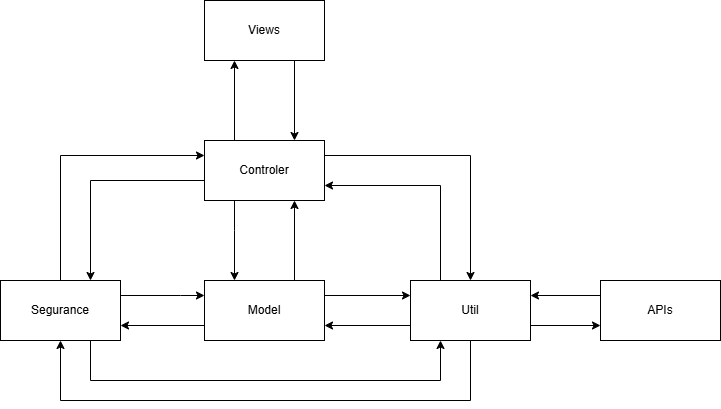

The diagram above was exported from draw.io. Its source (the exported page's mxGraphModel, read from the mxfile embedded in the PNG):
<mxGraphModel dx="872" dy="453" grid="1" gridSize="10" guides="1" tooltips="1" connect="1" arrows="1" fold="1" page="1" pageScale="1" pageWidth="827" pageHeight="1169" math="0" shadow="0">
  <root>
    <mxCell id="0" />
    <mxCell id="1" parent="0" />
    <mxCell id="G10tKFCE0oXmtuRbm9Yi-45" style="edgeStyle=orthogonalEdgeStyle;rounded=0;orthogonalLoop=1;jettySize=auto;html=1;exitX=0.75;exitY=1;exitDx=0;exitDy=0;entryX=0.75;entryY=0;entryDx=0;entryDy=0;" edge="1" parent="1" source="G10tKFCE0oXmtuRbm9Yi-23" target="G10tKFCE0oXmtuRbm9Yi-24">
      <mxGeometry relative="1" as="geometry" />
    </mxCell>
    <mxCell id="G10tKFCE0oXmtuRbm9Yi-23" value="Views" style="rounded=0;whiteSpace=wrap;html=1;" vertex="1" parent="1">
      <mxGeometry x="354" y="10" width="120" height="60" as="geometry" />
    </mxCell>
    <mxCell id="G10tKFCE0oXmtuRbm9Yi-31" style="edgeStyle=orthogonalEdgeStyle;rounded=0;orthogonalLoop=1;jettySize=auto;html=1;exitX=0.25;exitY=1;exitDx=0;exitDy=0;entryX=0.25;entryY=0;entryDx=0;entryDy=0;" edge="1" parent="1" source="G10tKFCE0oXmtuRbm9Yi-24" target="G10tKFCE0oXmtuRbm9Yi-25">
      <mxGeometry relative="1" as="geometry">
        <Array as="points">
          <mxPoint x="384" y="240" />
          <mxPoint x="384" y="240" />
        </Array>
      </mxGeometry>
    </mxCell>
    <mxCell id="G10tKFCE0oXmtuRbm9Yi-33" style="edgeStyle=orthogonalEdgeStyle;rounded=0;orthogonalLoop=1;jettySize=auto;html=1;exitX=1;exitY=0.25;exitDx=0;exitDy=0;entryX=0.5;entryY=0;entryDx=0;entryDy=0;" edge="1" parent="1" source="G10tKFCE0oXmtuRbm9Yi-24" target="G10tKFCE0oXmtuRbm9Yi-26">
      <mxGeometry relative="1" as="geometry" />
    </mxCell>
    <mxCell id="G10tKFCE0oXmtuRbm9Yi-37" style="edgeStyle=orthogonalEdgeStyle;rounded=0;orthogonalLoop=1;jettySize=auto;html=1;exitX=0;exitY=0.75;exitDx=0;exitDy=0;entryX=0.75;entryY=0;entryDx=0;entryDy=0;" edge="1" parent="1" source="G10tKFCE0oXmtuRbm9Yi-24" target="G10tKFCE0oXmtuRbm9Yi-36">
      <mxGeometry relative="1" as="geometry">
        <Array as="points">
          <mxPoint x="354" y="190" />
          <mxPoint x="240" y="190" />
        </Array>
      </mxGeometry>
    </mxCell>
    <mxCell id="G10tKFCE0oXmtuRbm9Yi-46" style="edgeStyle=orthogonalEdgeStyle;rounded=0;orthogonalLoop=1;jettySize=auto;html=1;exitX=0.25;exitY=0;exitDx=0;exitDy=0;entryX=0.25;entryY=1;entryDx=0;entryDy=0;" edge="1" parent="1" source="G10tKFCE0oXmtuRbm9Yi-24" target="G10tKFCE0oXmtuRbm9Yi-23">
      <mxGeometry relative="1" as="geometry" />
    </mxCell>
    <mxCell id="G10tKFCE0oXmtuRbm9Yi-24" value="Controler" style="rounded=0;whiteSpace=wrap;html=1;" vertex="1" parent="1">
      <mxGeometry x="354" y="150" width="120" height="60" as="geometry" />
    </mxCell>
    <mxCell id="G10tKFCE0oXmtuRbm9Yi-30" style="edgeStyle=orthogonalEdgeStyle;rounded=0;orthogonalLoop=1;jettySize=auto;html=1;exitX=0.75;exitY=0;exitDx=0;exitDy=0;entryX=0.75;entryY=1;entryDx=0;entryDy=0;" edge="1" parent="1" source="G10tKFCE0oXmtuRbm9Yi-25" target="G10tKFCE0oXmtuRbm9Yi-24">
      <mxGeometry relative="1" as="geometry" />
    </mxCell>
    <mxCell id="G10tKFCE0oXmtuRbm9Yi-41" style="edgeStyle=orthogonalEdgeStyle;rounded=0;orthogonalLoop=1;jettySize=auto;html=1;exitX=1;exitY=0.25;exitDx=0;exitDy=0;entryX=0;entryY=0.25;entryDx=0;entryDy=0;" edge="1" parent="1" source="G10tKFCE0oXmtuRbm9Yi-25" target="G10tKFCE0oXmtuRbm9Yi-26">
      <mxGeometry relative="1" as="geometry" />
    </mxCell>
    <mxCell id="G10tKFCE0oXmtuRbm9Yi-25" value="Model" style="rounded=0;whiteSpace=wrap;html=1;" vertex="1" parent="1">
      <mxGeometry x="354" y="290" width="120" height="60" as="geometry" />
    </mxCell>
    <mxCell id="G10tKFCE0oXmtuRbm9Yi-32" style="edgeStyle=orthogonalEdgeStyle;rounded=0;orthogonalLoop=1;jettySize=auto;html=1;exitX=0.25;exitY=0;exitDx=0;exitDy=0;entryX=1;entryY=0.75;entryDx=0;entryDy=0;" edge="1" parent="1" source="G10tKFCE0oXmtuRbm9Yi-26" target="G10tKFCE0oXmtuRbm9Yi-24">
      <mxGeometry relative="1" as="geometry" />
    </mxCell>
    <mxCell id="G10tKFCE0oXmtuRbm9Yi-35" style="edgeStyle=orthogonalEdgeStyle;rounded=0;orthogonalLoop=1;jettySize=auto;html=1;exitX=1;exitY=0.75;exitDx=0;exitDy=0;entryX=0;entryY=0.75;entryDx=0;entryDy=0;" edge="1" parent="1" source="G10tKFCE0oXmtuRbm9Yi-26" target="G10tKFCE0oXmtuRbm9Yi-27">
      <mxGeometry relative="1" as="geometry" />
    </mxCell>
    <mxCell id="G10tKFCE0oXmtuRbm9Yi-44" style="edgeStyle=orthogonalEdgeStyle;rounded=0;orthogonalLoop=1;jettySize=auto;html=1;exitX=0.5;exitY=1;exitDx=0;exitDy=0;entryX=0.5;entryY=1;entryDx=0;entryDy=0;" edge="1" parent="1" source="G10tKFCE0oXmtuRbm9Yi-26" target="G10tKFCE0oXmtuRbm9Yi-36">
      <mxGeometry relative="1" as="geometry">
        <Array as="points">
          <mxPoint x="620" y="410" />
          <mxPoint x="210" y="410" />
        </Array>
      </mxGeometry>
    </mxCell>
    <mxCell id="G10tKFCE0oXmtuRbm9Yi-26" value="Util" style="rounded=0;whiteSpace=wrap;html=1;" vertex="1" parent="1">
      <mxGeometry x="560" y="290" width="120" height="60" as="geometry" />
    </mxCell>
    <mxCell id="G10tKFCE0oXmtuRbm9Yi-34" style="edgeStyle=orthogonalEdgeStyle;rounded=0;orthogonalLoop=1;jettySize=auto;html=1;exitX=0;exitY=0.25;exitDx=0;exitDy=0;entryX=1;entryY=0.25;entryDx=0;entryDy=0;" edge="1" parent="1" source="G10tKFCE0oXmtuRbm9Yi-27" target="G10tKFCE0oXmtuRbm9Yi-26">
      <mxGeometry relative="1" as="geometry" />
    </mxCell>
    <mxCell id="G10tKFCE0oXmtuRbm9Yi-27" value="APIs" style="rounded=0;whiteSpace=wrap;html=1;" vertex="1" parent="1">
      <mxGeometry x="750" y="290" width="120" height="60" as="geometry" />
    </mxCell>
    <mxCell id="G10tKFCE0oXmtuRbm9Yi-38" style="edgeStyle=orthogonalEdgeStyle;rounded=0;orthogonalLoop=1;jettySize=auto;html=1;exitX=0.5;exitY=0;exitDx=0;exitDy=0;entryX=0;entryY=0.25;entryDx=0;entryDy=0;" edge="1" parent="1" source="G10tKFCE0oXmtuRbm9Yi-36" target="G10tKFCE0oXmtuRbm9Yi-24">
      <mxGeometry relative="1" as="geometry">
        <Array as="points">
          <mxPoint x="210" y="165" />
        </Array>
      </mxGeometry>
    </mxCell>
    <mxCell id="G10tKFCE0oXmtuRbm9Yi-39" style="edgeStyle=orthogonalEdgeStyle;rounded=0;orthogonalLoop=1;jettySize=auto;html=1;exitX=1;exitY=0.25;exitDx=0;exitDy=0;entryX=0;entryY=0.25;entryDx=0;entryDy=0;" edge="1" parent="1" source="G10tKFCE0oXmtuRbm9Yi-36" target="G10tKFCE0oXmtuRbm9Yi-25">
      <mxGeometry relative="1" as="geometry">
        <mxPoint x="320" y="290" as="targetPoint" />
        <Array as="points">
          <mxPoint x="330" y="305" />
          <mxPoint x="330" y="305" />
        </Array>
      </mxGeometry>
    </mxCell>
    <mxCell id="G10tKFCE0oXmtuRbm9Yi-43" style="edgeStyle=orthogonalEdgeStyle;rounded=0;orthogonalLoop=1;jettySize=auto;html=1;exitX=0.75;exitY=1;exitDx=0;exitDy=0;entryX=0.25;entryY=1;entryDx=0;entryDy=0;" edge="1" parent="1" source="G10tKFCE0oXmtuRbm9Yi-36" target="G10tKFCE0oXmtuRbm9Yi-26">
      <mxGeometry relative="1" as="geometry">
        <Array as="points">
          <mxPoint x="240" y="390" />
          <mxPoint x="590" y="390" />
        </Array>
      </mxGeometry>
    </mxCell>
    <mxCell id="G10tKFCE0oXmtuRbm9Yi-36" value="Segurance" style="rounded=0;whiteSpace=wrap;html=1;" vertex="1" parent="1">
      <mxGeometry x="150" y="290" width="120" height="60" as="geometry" />
    </mxCell>
    <mxCell id="G10tKFCE0oXmtuRbm9Yi-40" style="edgeStyle=orthogonalEdgeStyle;rounded=0;orthogonalLoop=1;jettySize=auto;html=1;exitX=0;exitY=0.75;exitDx=0;exitDy=0;entryX=1;entryY=0.75;entryDx=0;entryDy=0;" edge="1" parent="1" source="G10tKFCE0oXmtuRbm9Yi-25" target="G10tKFCE0oXmtuRbm9Yi-36">
      <mxGeometry relative="1" as="geometry" />
    </mxCell>
    <mxCell id="G10tKFCE0oXmtuRbm9Yi-42" style="edgeStyle=orthogonalEdgeStyle;rounded=0;orthogonalLoop=1;jettySize=auto;html=1;exitX=0;exitY=0.75;exitDx=0;exitDy=0;entryX=1;entryY=0.75;entryDx=0;entryDy=0;" edge="1" parent="1" source="G10tKFCE0oXmtuRbm9Yi-26" target="G10tKFCE0oXmtuRbm9Yi-25">
      <mxGeometry relative="1" as="geometry" />
    </mxCell>
  </root>
</mxGraphModel>